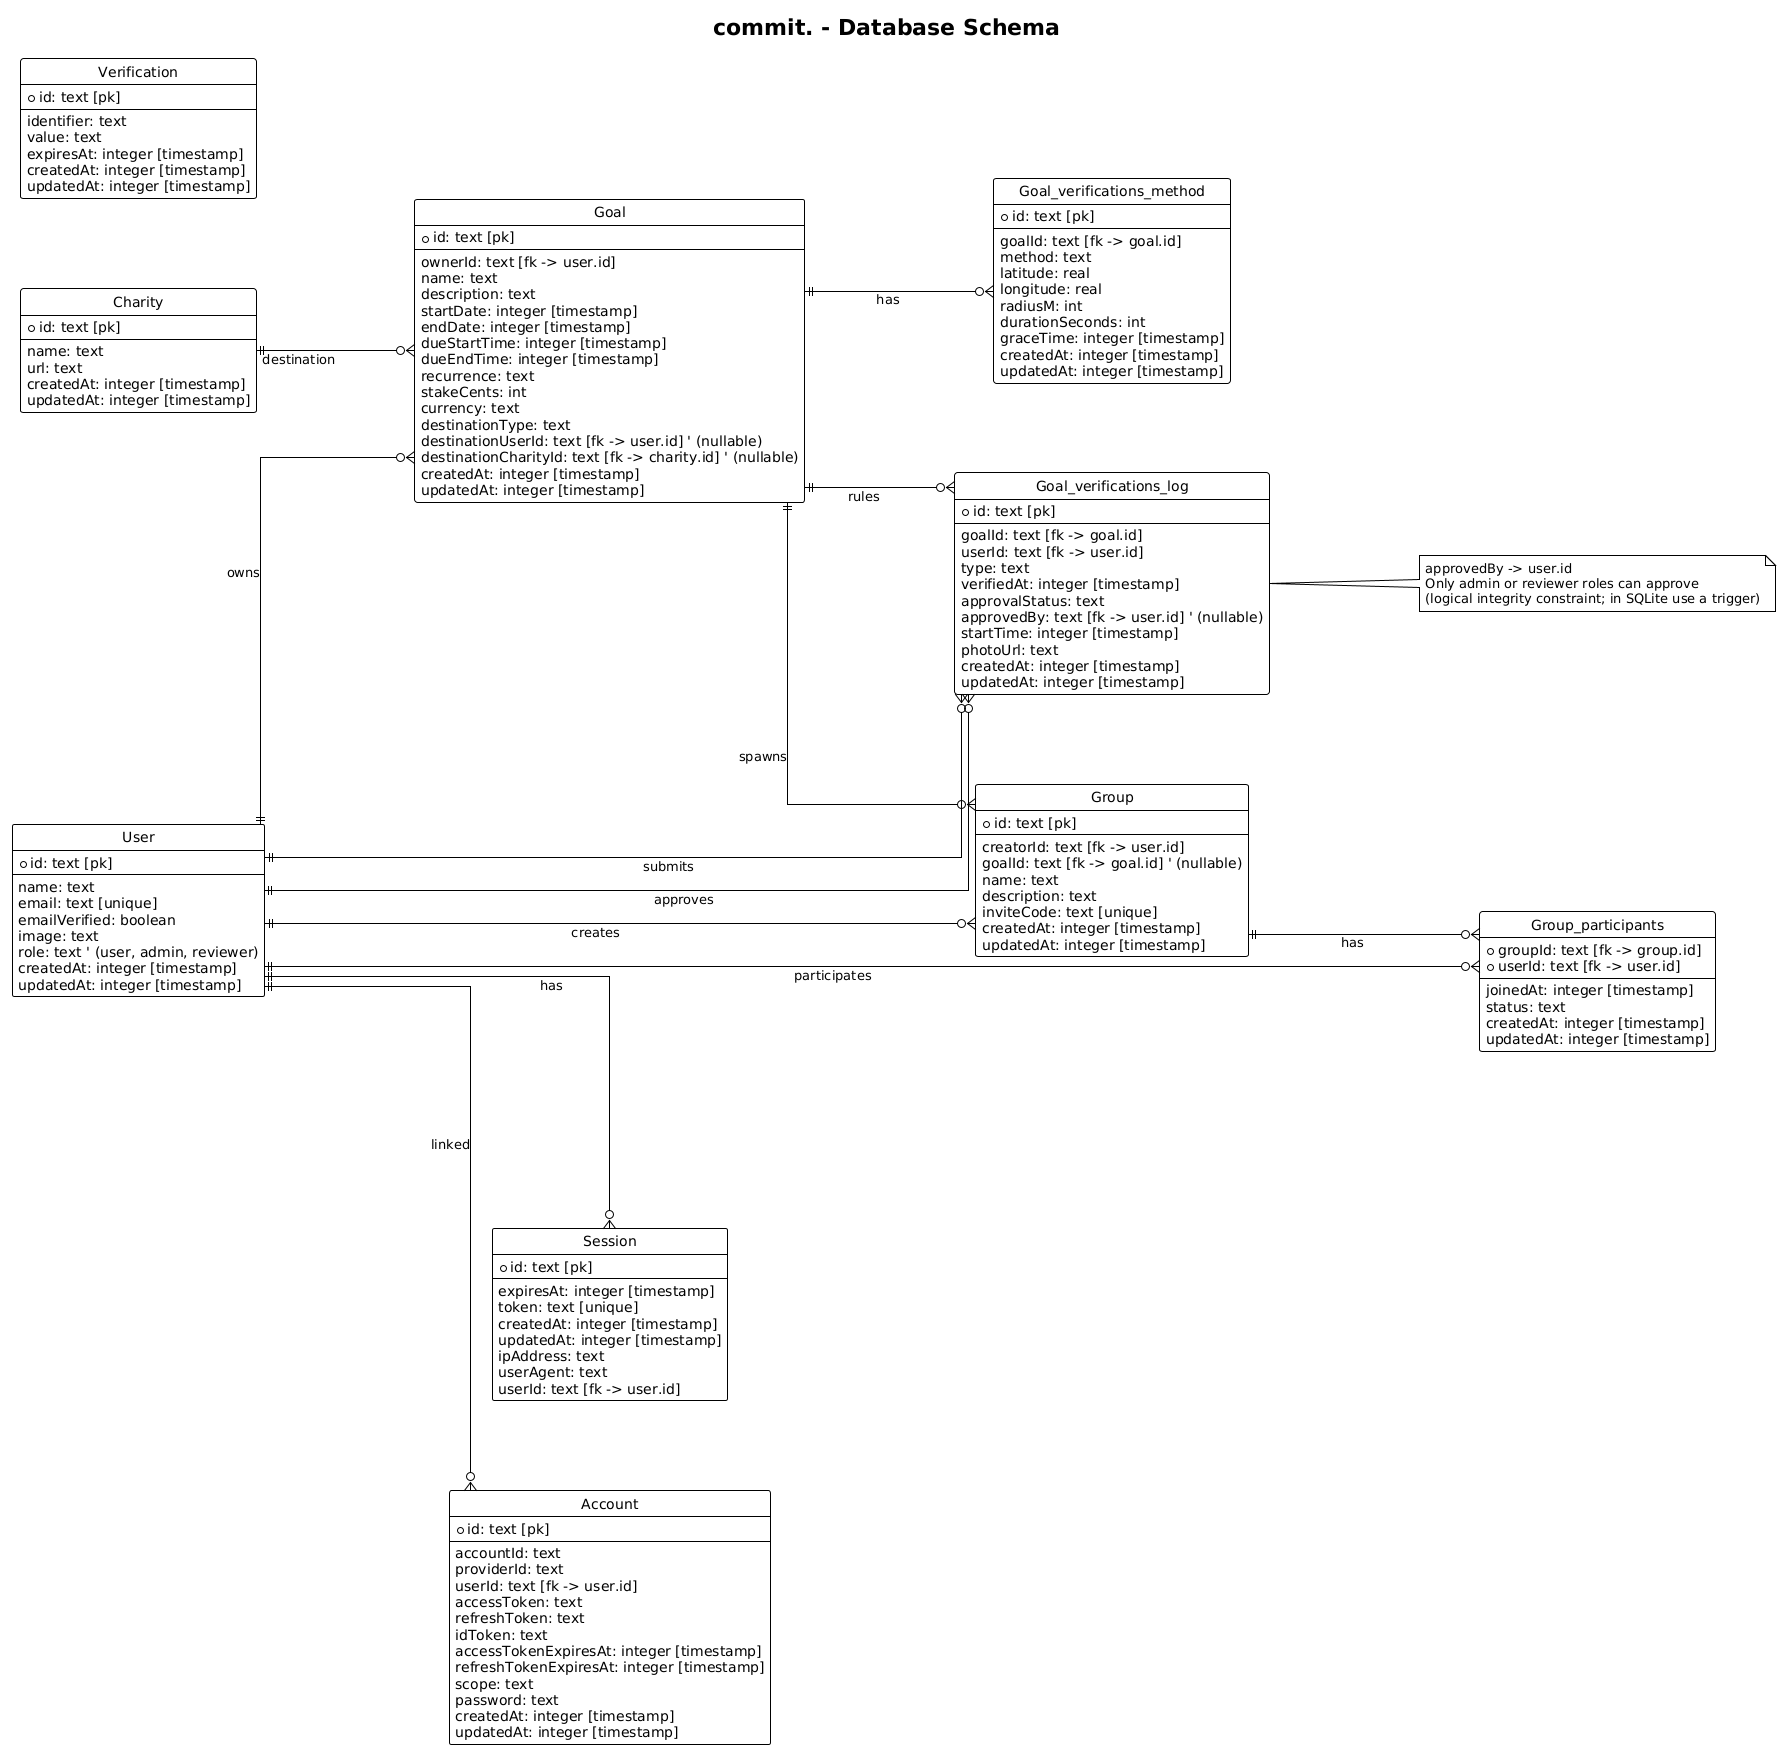

The diagram above was rendered by PlantUML. Its source (embedded in the PNG):
@startuml db-schema
title commit. - Database Schema
!theme plain
'!pragma layout elk
left to right direction
hide circle
hide methods
hide stereotypes
skinparam linetype ortho
skinparam nodesep 90
skinparam ranksep 150
skinparam class {
  BackgroundColor White
  BorderColor Black
}

' SQLite must
entity "User" as user {
  + id: text [pk]
  --
  name: text
  email: text [unique]
  emailVerified: boolean
  image: text
  role: text ' (user, admin, reviewer)
  createdAt: integer [timestamp]
  updatedAt: integer [timestamp]
}

' SQlite must
entity "Session" as session {
  + id: text [pk]
  --
  expiresAt: integer [timestamp]
  token: text [unique]
  createdAt: integer [timestamp]
  updatedAt: integer [timestamp]
  ipAddress: text
  userAgent: text
  userId: text [fk -> user.id]
}

' SQLite must
entity "Account" as account {
  + id: text [pk]
  --
  accountId: text
  providerId: text
  userId: text [fk -> user.id]
  accessToken: text
  refreshToken: text
  idToken: text
  accessTokenExpiresAt: integer [timestamp]
  refreshTokenExpiresAt: integer [timestamp]
  scope: text
  password: text
  createdAt: integer [timestamp]
  updatedAt: integer [timestamp]
}

' SQLite must
entity "Verification" as verification {
  + id: text [pk]
  --
  identifier: text
  value: text
  expiresAt: integer [timestamp]
  createdAt: integer [timestamp]
  updatedAt: integer [timestamp]
}

' Destinations
entity "Charity" as charity {
  + id: text [pk]
  --
  name: text
  url: text
  createdAt: integer [timestamp]
  updatedAt: integer [timestamp]
}

' Base goal
entity "Goal" as goal {
  + id: text [pk]
  --
  ownerId: text [fk -> user.id]
  name: text
  description: text
  startDate: integer [timestamp]
  endDate: integer [timestamp]
  dueStartTime: integer [timestamp]
  dueEndTime: integer [timestamp]
  recurrence: text
  stakeCents: int
  currency: text
  destinationType: text
  destinationUserId: text [fk -> user.id] ' (nullable)
  destinationCharityId: text [fk -> charity.id] ' (nullable)
  createdAt: integer [timestamp]
  updatedAt: integer [timestamp]
}

' Evidence Method
entity "Goal_verifications_method" as goal_verifications_method {
  + id: text [pk]
  --
  goalId: text [fk -> goal.id]
  method: text
  latitude: real
  longitude: real
  radiusM: int
  durationSeconds: int
  graceTime: integer [timestamp]
  createdAt: integer [timestamp]
  updatedAt: integer [timestamp]
}

' Evidence Log
entity "Goal_verifications_log" as goal_verifications_log {
  + id: text [pk]
  --
  goalId: text [fk -> goal.id]
  userId: text [fk -> user.id]
  type: text
  verifiedAt: integer [timestamp]
  approvalStatus: text
  approvedBy: text [fk -> user.id] ' (nullable)
  startTime: integer [timestamp]
  photoUrl: text
  createdAt: integer [timestamp]
  updatedAt: integer [timestamp]
}

' Group challenges
entity "Group" as group {
  + id: text [pk]
  --
  creatorId: text [fk -> user.id]
  goalId: text [fk -> goal.id] ' (nullable)
  name: text
  description: text
  inviteCode: text [unique]
  createdAt: integer [timestamp]
  updatedAt: integer [timestamp]
}

entity "Group_participants" as group_participants {
  + groupId: text [fk -> group.id]
  + userId: text [fk -> user.id]
  --
  joinedAt: integer [timestamp]
  status: text
  createdAt: integer [timestamp]
  updatedAt: integer [timestamp]
}

' Relationships
user ||--o{ goal : owns
user ||--o{ goal_verifications_log : submits
user ||--o{ goal_verifications_log : approves
user ||--o{ group : creates
user ||--o{ group_participants : participates
user ||--o{ session : has
user ||--o{ account : linked

charity ||--o{ goal : destination

goal ||--o{ goal_verifications_method : has
goal ||--o{ goal_verifications_log : rules
goal ||--o{ group : spawns

group ||--o{ group_participants : has

note right of goal_verifications_log
approvedBy -> user.id
Only admin or reviewer roles can approve
(logical integrity constraint; in SQLite use a trigger)
end note

@enduml